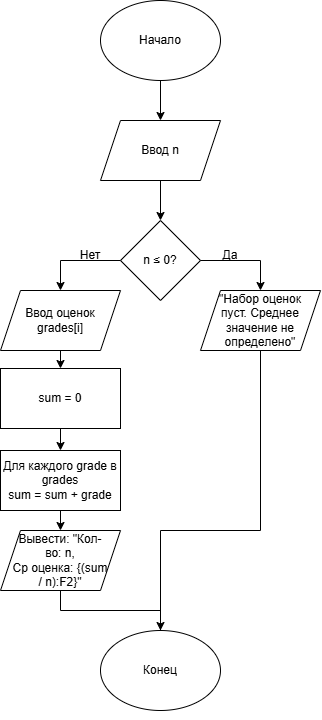

The diagram above was exported from draw.io. Its source (the exported page's mxGraphModel, read from the mxfile embedded in the PNG):
<mxGraphModel dx="1406" dy="780" grid="1" gridSize="10" guides="1" tooltips="1" connect="1" arrows="1" fold="1" page="1" pageScale="1" pageWidth="827" pageHeight="1169" math="0" shadow="0">
  <root>
    <mxCell id="0" />
    <mxCell id="1" parent="0" />
    <mxCell id="Lh7PvXmXCI5c2mcX9c6p-4" connectable="0" parent="1" style="group" value="" vertex="1">
      <mxGeometry height="80" width="120" x="280" y="40" as="geometry" />
    </mxCell>
    <mxCell id="Lh7PvXmXCI5c2mcX9c6p-1" parent="Lh7PvXmXCI5c2mcX9c6p-4" style="ellipse;whiteSpace=wrap;html=1;shapeInside=1;" value="" vertex="1">
      <mxGeometry height="80" width="120" as="geometry" />
    </mxCell>
    <mxCell id="Lh7PvXmXCI5c2mcX9c6p-3" parent="Lh7PvXmXCI5c2mcX9c6p-4" style="text;html=1;whiteSpace=wrap;strokeColor=none;fillColor=none;align=center;verticalAlign=middle;rounded=0;" value="Начало" vertex="1">
      <mxGeometry height="30" width="120" y="25" as="geometry" />
    </mxCell>
    <mxCell id="Lh7PvXmXCI5c2mcX9c6p-6" connectable="0" parent="1" style="group" value="" vertex="1">
      <mxGeometry height="60" width="120" x="280" y="160" as="geometry" />
    </mxCell>
    <mxCell id="Lh7PvXmXCI5c2mcX9c6p-2" parent="Lh7PvXmXCI5c2mcX9c6p-6" style="shape=parallelogram;perimeter=parallelogramPerimeter;whiteSpace=wrap;html=1;shapeInside=1;fixedSize=1;" value="" vertex="1">
      <mxGeometry height="60" width="120" as="geometry" />
    </mxCell>
    <mxCell id="Lh7PvXmXCI5c2mcX9c6p-5" parent="Lh7PvXmXCI5c2mcX9c6p-6" style="text;html=1;whiteSpace=wrap;strokeColor=none;fillColor=none;align=center;verticalAlign=middle;rounded=0;" value="Ввод n" vertex="1">
      <mxGeometry height="30" width="100" x="10" y="15" as="geometry" />
    </mxCell>
    <mxCell id="Lh7PvXmXCI5c2mcX9c6p-9" connectable="0" parent="1" style="group" value="" vertex="1">
      <mxGeometry height="80" width="80" x="300" y="260" as="geometry" />
    </mxCell>
    <mxCell id="Lh7PvXmXCI5c2mcX9c6p-7" parent="Lh7PvXmXCI5c2mcX9c6p-9" style="rhombus;whiteSpace=wrap;html=1;shapeInside=1;" value="" vertex="1">
      <mxGeometry height="80" width="80" as="geometry" />
    </mxCell>
    <mxCell id="Lh7PvXmXCI5c2mcX9c6p-8" parent="Lh7PvXmXCI5c2mcX9c6p-9" style="text;html=1;whiteSpace=wrap;strokeColor=none;fillColor=none;align=center;verticalAlign=middle;rounded=0;" value="n ≤ 0?" vertex="1">
      <mxGeometry height="30" width="60" x="10" y="25" as="geometry" />
    </mxCell>
    <mxCell id="Lh7PvXmXCI5c2mcX9c6p-13" connectable="0" parent="1" style="group" value="" vertex="1">
      <mxGeometry height="420" width="120" x="380" y="330" as="geometry" />
    </mxCell>
    <mxCell id="Lh7PvXmXCI5c2mcX9c6p-88" edge="1" parent="Lh7PvXmXCI5c2mcX9c6p-13" source="Lh7PvXmXCI5c2mcX9c6p-14" style="edgeStyle=orthogonalEdgeStyle;rounded=0;orthogonalLoop=1;jettySize=auto;html=1;exitX=0.5;exitY=1;exitDx=0;exitDy=0;defaultLabelBackgroundColor=page;labelPadding=0 4;">
      <mxGeometry relative="1" as="geometry">
        <mxPoint x="-40" y="420" as="targetPoint" />
      </mxGeometry>
    </mxCell>
    <mxCell id="Lh7PvXmXCI5c2mcX9c6p-14" parent="Lh7PvXmXCI5c2mcX9c6p-13" style="shape=parallelogram;perimeter=parallelogramPerimeter;whiteSpace=wrap;html=1;shapeInside=1;fixedSize=1;" value="" vertex="1">
      <mxGeometry height="60" width="120" as="geometry" />
    </mxCell>
    <mxCell id="Lh7PvXmXCI5c2mcX9c6p-15" parent="Lh7PvXmXCI5c2mcX9c6p-13" style="text;html=1;whiteSpace=wrap;strokeColor=none;fillColor=none;align=center;verticalAlign=middle;rounded=0;" value="&quot;Набор оценок пуст. Среднее значение не определено&quot;" vertex="1">
      <mxGeometry height="30" width="100" x="10" y="15" as="geometry" />
    </mxCell>
    <mxCell id="Lh7PvXmXCI5c2mcX9c6p-26" connectable="0" parent="Lh7PvXmXCI5c2mcX9c6p-13" style="group" value="" vertex="1">
      <mxGeometry height="80" width="120" x="-100" y="340" as="geometry" />
    </mxCell>
    <mxCell id="Lh7PvXmXCI5c2mcX9c6p-27" parent="Lh7PvXmXCI5c2mcX9c6p-26" style="ellipse;whiteSpace=wrap;html=1;shapeInside=1;" value="" vertex="1">
      <mxGeometry height="80" width="120" as="geometry" />
    </mxCell>
    <mxCell id="Lh7PvXmXCI5c2mcX9c6p-28" parent="Lh7PvXmXCI5c2mcX9c6p-26" style="text;html=1;whiteSpace=wrap;strokeColor=none;fillColor=none;align=center;verticalAlign=middle;rounded=0;" value="Конец" vertex="1">
      <mxGeometry height="30" width="120" y="25" as="geometry" />
    </mxCell>
    <mxCell id="Lh7PvXmXCI5c2mcX9c6p-29" edge="1" parent="1" source="Lh7PvXmXCI5c2mcX9c6p-1" style="edgeStyle=orthogonalEdgeStyle;rounded=0;orthogonalLoop=1;jettySize=auto;html=1;exitX=0.5;exitY=1;exitDx=0;exitDy=0;entryX=0.5;entryY=0;entryDx=0;entryDy=0;defaultLabelBackgroundColor=page;labelPadding=0 4;" target="Lh7PvXmXCI5c2mcX9c6p-2">
      <mxGeometry relative="1" as="geometry" />
    </mxCell>
    <mxCell id="Lh7PvXmXCI5c2mcX9c6p-30" edge="1" parent="1" source="Lh7PvXmXCI5c2mcX9c6p-2" style="edgeStyle=orthogonalEdgeStyle;rounded=0;orthogonalLoop=1;jettySize=auto;html=1;exitX=0.5;exitY=1;exitDx=0;exitDy=0;entryX=0.5;entryY=0;entryDx=0;entryDy=0;defaultLabelBackgroundColor=page;labelPadding=0 4;" target="Lh7PvXmXCI5c2mcX9c6p-7">
      <mxGeometry relative="1" as="geometry" />
    </mxCell>
    <mxCell id="Lh7PvXmXCI5c2mcX9c6p-32" edge="1" parent="1" source="Lh7PvXmXCI5c2mcX9c6p-7" style="edgeStyle=orthogonalEdgeStyle;rounded=0;orthogonalLoop=1;jettySize=auto;html=1;exitX=1;exitY=0.5;exitDx=0;exitDy=0;entryX=0.5;entryY=0;entryDx=0;entryDy=0;defaultLabelBackgroundColor=page;labelPadding=0 4;" target="Lh7PvXmXCI5c2mcX9c6p-14">
      <mxGeometry relative="1" as="geometry" />
    </mxCell>
    <mxCell id="Lh7PvXmXCI5c2mcX9c6p-44" parent="1" style="text;html=1;whiteSpace=wrap;strokeColor=none;fillColor=none;align=center;verticalAlign=middle;rounded=0;" value="Да" vertex="1">
      <mxGeometry height="30" width="60" x="380" y="280" as="geometry" />
    </mxCell>
    <mxCell id="Lh7PvXmXCI5c2mcX9c6p-45" parent="1" style="text;html=1;whiteSpace=wrap;strokeColor=none;fillColor=none;align=center;verticalAlign=middle;rounded=0;" value="Нет" vertex="1">
      <mxGeometry height="30" width="60" x="240" y="280" as="geometry" />
    </mxCell>
    <mxCell id="Lh7PvXmXCI5c2mcX9c6p-64" connectable="0" parent="1" style="group" value="" vertex="1">
      <mxGeometry height="60" width="120" x="180" y="330" as="geometry" />
    </mxCell>
    <mxCell id="Lh7PvXmXCI5c2mcX9c6p-65" parent="Lh7PvXmXCI5c2mcX9c6p-64" style="shape=parallelogram;perimeter=parallelogramPerimeter;whiteSpace=wrap;html=1;shapeInside=1;fixedSize=1;" value="" vertex="1">
      <mxGeometry height="60" width="120" as="geometry" />
    </mxCell>
    <mxCell id="Lh7PvXmXCI5c2mcX9c6p-66" parent="Lh7PvXmXCI5c2mcX9c6p-64" style="text;html=1;whiteSpace=wrap;strokeColor=none;fillColor=none;align=center;verticalAlign=middle;rounded=0;" value="Ввод оценок grades[i]" vertex="1">
      <mxGeometry height="30" width="100" x="10" y="15" as="geometry" />
    </mxCell>
    <mxCell id="Lh7PvXmXCI5c2mcX9c6p-69" connectable="0" parent="1" style="group" value="" vertex="1">
      <mxGeometry height="60" width="120" x="180" y="408" as="geometry" />
    </mxCell>
    <mxCell id="Lh7PvXmXCI5c2mcX9c6p-67" parent="Lh7PvXmXCI5c2mcX9c6p-69" style="rounded=0;whiteSpace=wrap;html=1;" value="" vertex="1">
      <mxGeometry height="60" width="120" as="geometry" />
    </mxCell>
    <mxCell id="Lh7PvXmXCI5c2mcX9c6p-68" parent="Lh7PvXmXCI5c2mcX9c6p-69" style="text;html=1;whiteSpace=wrap;strokeColor=none;fillColor=none;align=center;verticalAlign=middle;rounded=0;" value="sum = 0" vertex="1">
      <mxGeometry height="60" width="120" as="geometry" />
    </mxCell>
    <mxCell id="Lh7PvXmXCI5c2mcX9c6p-73" connectable="0" parent="1" style="group" value="" vertex="1">
      <mxGeometry height="60" width="120" x="180" y="490" as="geometry" />
    </mxCell>
    <mxCell id="Lh7PvXmXCI5c2mcX9c6p-74" parent="Lh7PvXmXCI5c2mcX9c6p-73" style="rounded=0;whiteSpace=wrap;html=1;" value="" vertex="1">
      <mxGeometry height="60" width="120" as="geometry" />
    </mxCell>
    <mxCell id="Lh7PvXmXCI5c2mcX9c6p-75" parent="Lh7PvXmXCI5c2mcX9c6p-73" style="text;html=1;whiteSpace=wrap;strokeColor=none;fillColor=none;align=center;verticalAlign=middle;rounded=0;" value="Для каждого grade в grades&lt;br&gt;sum = sum + grade" vertex="1">
      <mxGeometry height="60" width="120" as="geometry" />
    </mxCell>
    <mxCell id="Lh7PvXmXCI5c2mcX9c6p-79" edge="1" parent="1" source="Lh7PvXmXCI5c2mcX9c6p-7" style="edgeStyle=orthogonalEdgeStyle;rounded=0;orthogonalLoop=1;jettySize=auto;html=1;exitX=0;exitY=0.5;exitDx=0;exitDy=0;entryX=0.5;entryY=0;entryDx=0;entryDy=0;defaultLabelBackgroundColor=page;labelPadding=0 4;" target="Lh7PvXmXCI5c2mcX9c6p-65">
      <mxGeometry relative="1" as="geometry" />
    </mxCell>
    <mxCell id="Lh7PvXmXCI5c2mcX9c6p-80" edge="1" parent="1" source="Lh7PvXmXCI5c2mcX9c6p-65" style="edgeStyle=orthogonalEdgeStyle;rounded=0;orthogonalLoop=1;jettySize=auto;html=1;exitX=0.5;exitY=1;exitDx=0;exitDy=0;entryX=0.5;entryY=0;entryDx=0;entryDy=0;defaultLabelBackgroundColor=page;labelPadding=0 4;" target="Lh7PvXmXCI5c2mcX9c6p-68">
      <mxGeometry relative="1" as="geometry" />
    </mxCell>
    <mxCell id="Lh7PvXmXCI5c2mcX9c6p-81" edge="1" parent="1" source="Lh7PvXmXCI5c2mcX9c6p-68" style="edgeStyle=orthogonalEdgeStyle;rounded=0;orthogonalLoop=1;jettySize=auto;html=1;exitX=0.5;exitY=1;exitDx=0;exitDy=0;entryX=0.5;entryY=0;entryDx=0;entryDy=0;defaultLabelBackgroundColor=page;labelPadding=0 4;" target="Lh7PvXmXCI5c2mcX9c6p-75">
      <mxGeometry relative="1" as="geometry" />
    </mxCell>
    <mxCell id="Lh7PvXmXCI5c2mcX9c6p-83" connectable="0" parent="1" style="group" value="" vertex="1">
      <mxGeometry height="60" width="120" x="180" y="570" as="geometry" />
    </mxCell>
    <mxCell id="Lh7PvXmXCI5c2mcX9c6p-84" parent="Lh7PvXmXCI5c2mcX9c6p-83" style="shape=parallelogram;perimeter=parallelogramPerimeter;whiteSpace=wrap;html=1;shapeInside=1;fixedSize=1;" value="" vertex="1">
      <mxGeometry height="60" width="120" as="geometry" />
    </mxCell>
    <mxCell id="Lh7PvXmXCI5c2mcX9c6p-85" parent="Lh7PvXmXCI5c2mcX9c6p-83" style="text;html=1;whiteSpace=wrap;strokeColor=none;fillColor=none;align=center;verticalAlign=middle;rounded=0;" value="Вывести: &quot;Кол-во: n, &lt;br&gt;Ср оценка: {(sum / n):F2}&quot;" vertex="1">
      <mxGeometry height="30" width="100" x="10" y="15" as="geometry" />
    </mxCell>
    <mxCell id="Lh7PvXmXCI5c2mcX9c6p-87" edge="1" parent="1" source="Lh7PvXmXCI5c2mcX9c6p-84" style="edgeStyle=orthogonalEdgeStyle;rounded=0;orthogonalLoop=1;jettySize=auto;html=1;exitX=0.5;exitY=1;exitDx=0;exitDy=0;entryX=0.5;entryY=0;entryDx=0;entryDy=0;defaultLabelBackgroundColor=page;labelPadding=0 4;" target="Lh7PvXmXCI5c2mcX9c6p-27">
      <mxGeometry relative="1" as="geometry" />
    </mxCell>
    <mxCell id="Lh7PvXmXCI5c2mcX9c6p-89" edge="1" parent="1" source="Lh7PvXmXCI5c2mcX9c6p-75" style="edgeStyle=orthogonalEdgeStyle;rounded=0;orthogonalLoop=1;jettySize=auto;html=1;exitX=0.5;exitY=1;exitDx=0;exitDy=0;entryX=0.5;entryY=0;entryDx=0;entryDy=0;defaultLabelBackgroundColor=page;labelPadding=0 4;" target="Lh7PvXmXCI5c2mcX9c6p-84">
      <mxGeometry relative="1" as="geometry" />
    </mxCell>
  </root>
</mxGraphModel>